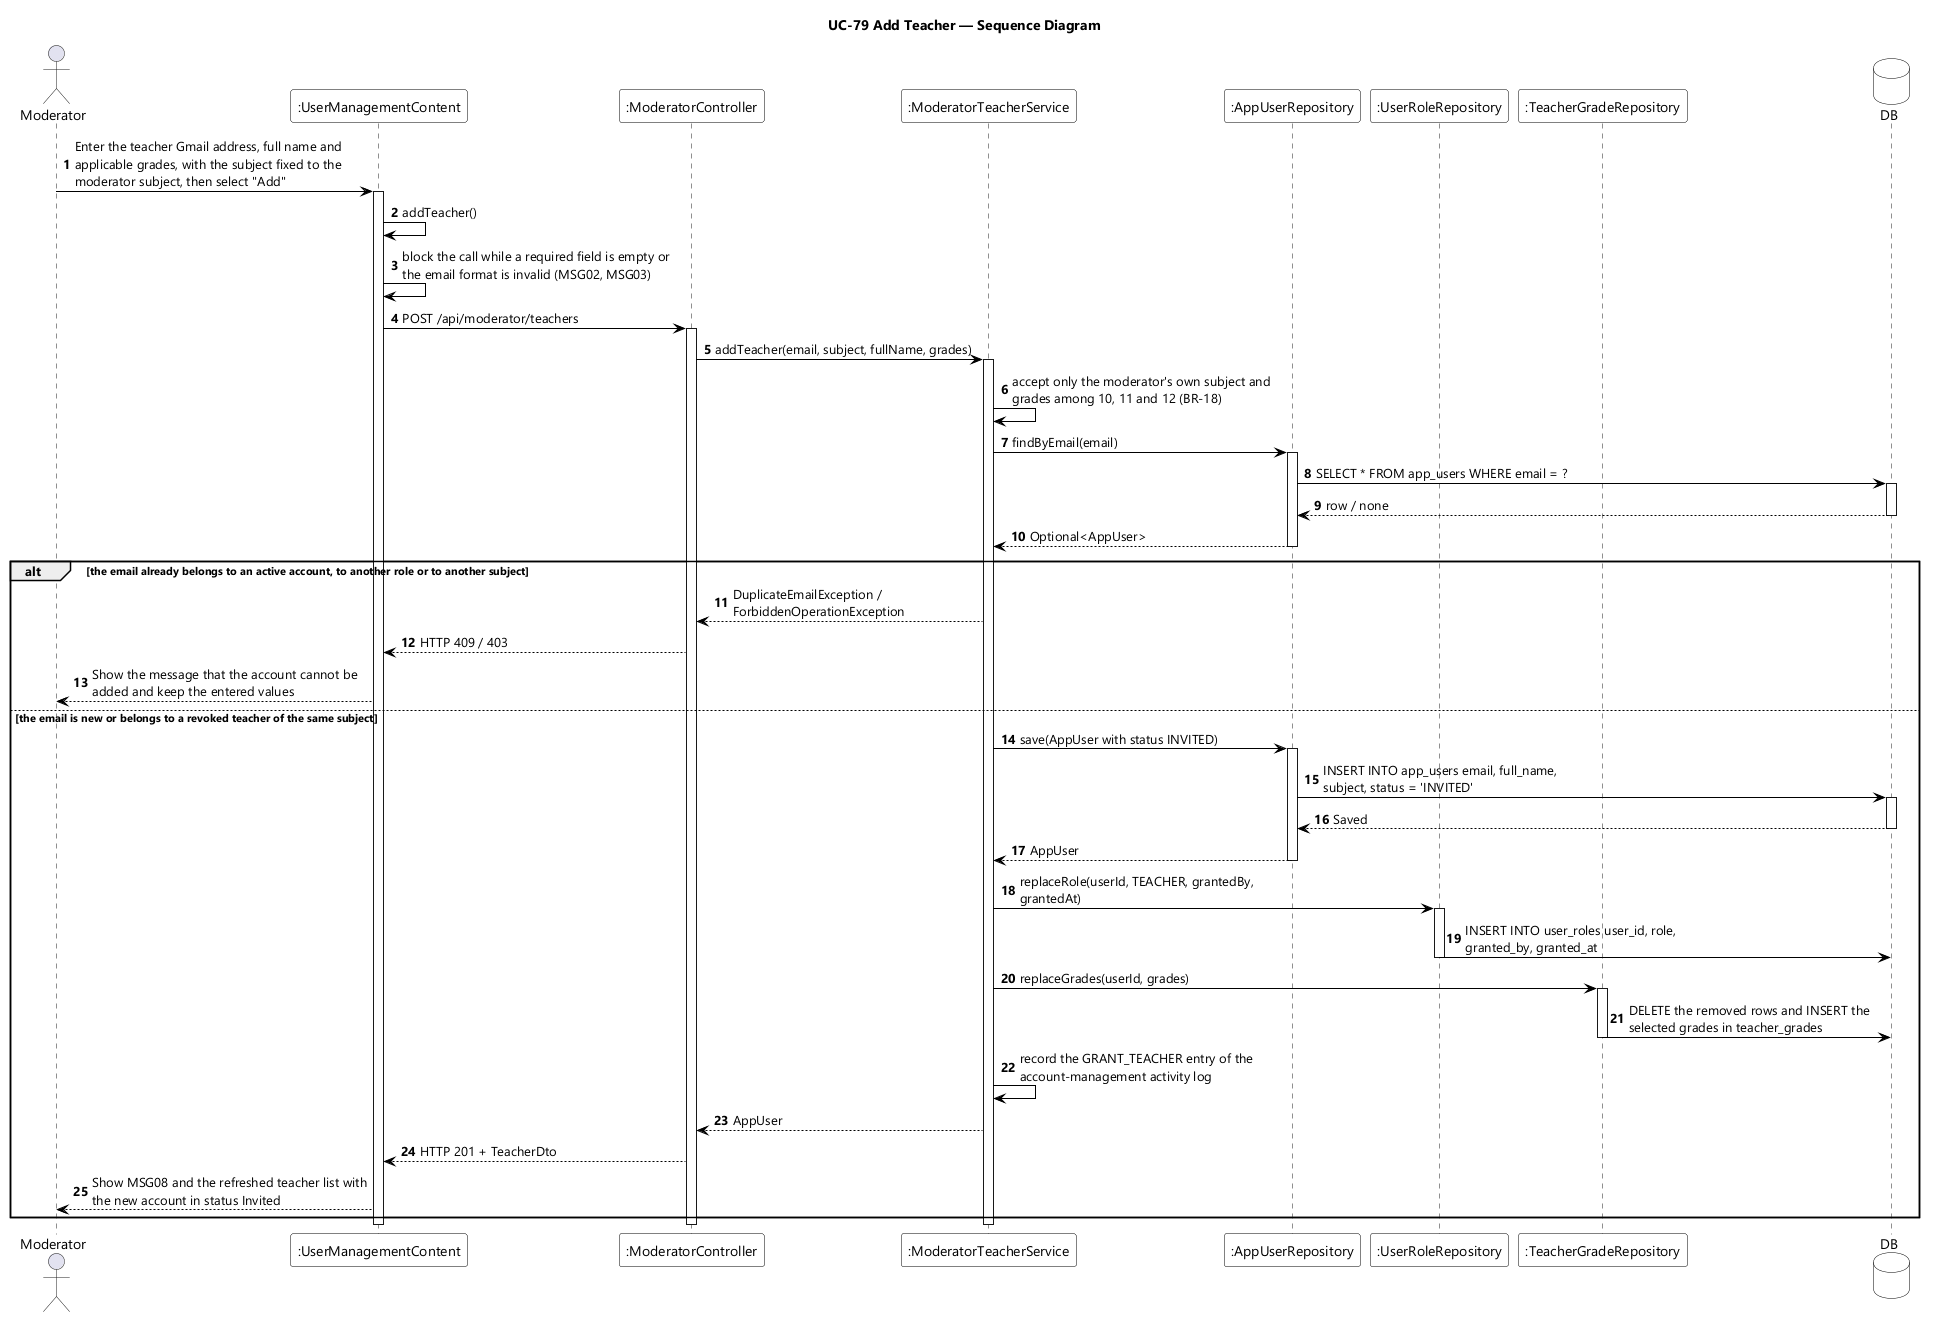

The diagram above was rendered by PlantUML. Its source (embedded in the PNG):
@startuml UC-79 Add Teacher - Sequence Diagram
skinparamlocked dpi 96
skinparam defaultFontName "Segoe UI"
skinparam shadowing false
skinparam ParticipantBackgroundColor #FFFFFF
skinparam ParticipantBorderColor #000000
skinparam DatabaseBackgroundColor #FFFFFF
skinparam DatabaseBorderColor #000000
skinparam ArrowColor #000000
skinparam sequenceMessageAlign left
skinparam maxMessageSize 280
title UC-79 Add Teacher — Sequence Diagram

actor Moderator
participant ":UserManagementContent" as UI
participant ":ModeratorController" as CTL
participant ":ModeratorTeacherService" as SVC
participant ":AppUserRepository" as USERS
participant ":UserRoleRepository" as ROLES
participant ":TeacherGradeRepository" as GRADES
database DB

autonumber
Moderator -> UI : Enter the teacher Gmail address, full name and applicable grades, with the subject fixed to the moderator subject, then select "Add"
activate UI
UI -> UI : addTeacher()
UI -> UI : block the call while a required field is empty or the email format is invalid (MSG02, MSG03)
UI -> CTL : POST /api/moderator/teachers
activate CTL
CTL -> SVC : addTeacher(email, subject, fullName, grades)
activate SVC
SVC -> SVC : accept only the moderator's own subject and grades among 10, 11 and 12 (BR-18)
SVC -> USERS : findByEmail(email)
activate USERS
USERS -> DB : SELECT * FROM app_users WHERE email = ?
activate DB
DB --> USERS : row / none
deactivate DB
USERS --> SVC : Optional<AppUser>
deactivate USERS

alt the email already belongs to an active account, to another role or to another subject
  SVC --> CTL : DuplicateEmailException / ForbiddenOperationException
  CTL --> UI : HTTP 409 / 403
  UI --> Moderator : Show the message that the account cannot be added and keep the entered values
else the email is new or belongs to a revoked teacher of the same subject
  SVC -> USERS : save(AppUser with status INVITED)
  activate USERS
  USERS -> DB : INSERT INTO app_users email, full_name, subject, status = 'INVITED'
  activate DB
  DB --> USERS : Saved
  deactivate DB
  USERS --> SVC : AppUser
  deactivate USERS
  SVC -> ROLES : replaceRole(userId, TEACHER, grantedBy, grantedAt)
  activate ROLES
  ROLES -> DB : INSERT INTO user_roles user_id, role, granted_by, granted_at
  deactivate ROLES
  SVC -> GRADES : replaceGrades(userId, grades)
  activate GRADES
  GRADES -> DB : DELETE the removed rows and INSERT the selected grades in teacher_grades
  deactivate GRADES
  SVC -> SVC : record the GRANT_TEACHER entry of the account-management activity log
  SVC --> CTL : AppUser
  CTL --> UI : HTTP 201 + TeacherDto
  UI --> Moderator : Show MSG08 and the refreshed teacher list with the new account in status Invited
end
deactivate SVC
deactivate CTL
deactivate UI
@enduml